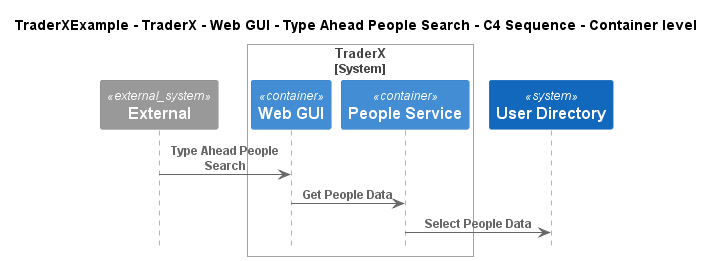

The diagram above was rendered by PlantUML. Its source (embedded in the PNG):
@startuml
!include ..\..\..\..\..\..\..\.c4s\C4_Sequence.puml

title TraderXExample - TraderX - Web GUI - Type Ahead People Search - C4 Sequence - Container level

System_Ext(C4InterFlow.SoftwareSystems.ExternalSystem, "External", "")

System_Boundary(TraderXExample.SoftwareSystems.TraderX, "TraderX")
    Container(TraderXExample.SoftwareSystems.TraderX.Containers.WebGUI, "Web GUI", "", "Allows employees to manage accounts and book trades")
    Container(TraderXExample.SoftwareSystems.TraderX.Containers.PeopleService, "People Service", "", "Service which provides user details management")
Boundary_End()
System(TraderXExample.SoftwareSystems.UserDirectory, "User Directory", "")

Rel(C4InterFlow.SoftwareSystems.ExternalSystem, TraderXExample.SoftwareSystems.TraderX.Containers.WebGUI, "Type Ahead People Search")
Rel(TraderXExample.SoftwareSystems.TraderX.Containers.WebGUI, TraderXExample.SoftwareSystems.TraderX.Containers.PeopleService, "Get People Data")
Rel(TraderXExample.SoftwareSystems.TraderX.Containers.PeopleService, TraderXExample.SoftwareSystems.UserDirectory, "Select People Data")


@enduml